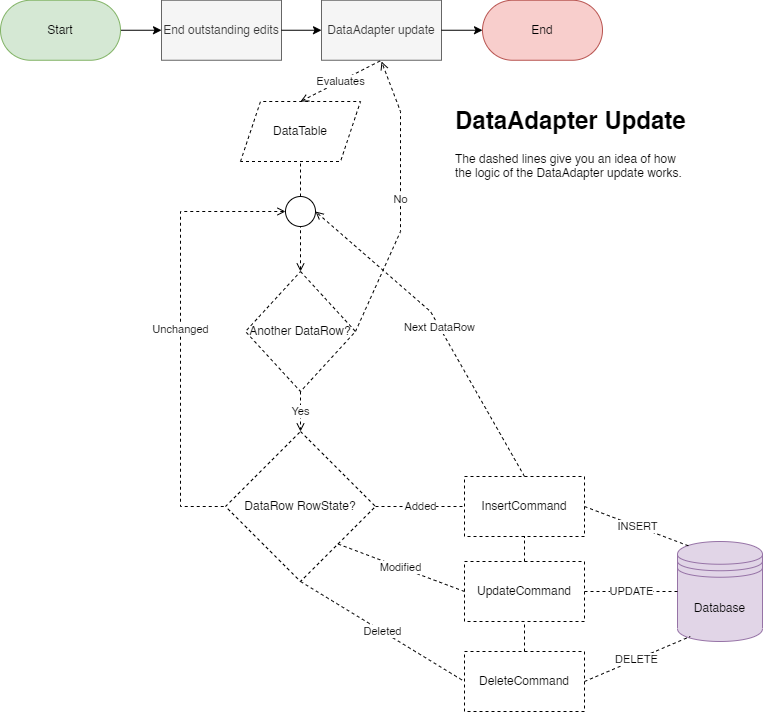

The diagram above was exported from draw.io. Its source (the exported page's mxGraphModel, read from the mxfile embedded in the PNG):
<mxGraphModel dx="1064" dy="790" grid="1" gridSize="10" guides="1" tooltips="1" connect="1" arrows="1" fold="1" page="1" pageScale="1" pageWidth="850" pageHeight="1100" background="#ffffff" math="0" shadow="0">
  <root>
    <mxCell id="0" />
    <mxCell id="1" parent="0" />
    <mxCell id="10" value="Database" style="shape=datastore;whiteSpace=wrap;html=1;fillColor=#e1d5e7;strokeColor=#9673a6;" parent="1" vertex="1">
      <mxGeometry x="717" y="590" width="85" height="100" as="geometry" />
    </mxCell>
    <mxCell id="19" value="DataTable" style="shape=parallelogram;perimeter=parallelogramPerimeter;whiteSpace=wrap;html=1;fixedSize=1;dashed=1;" parent="1" vertex="1">
      <mxGeometry x="280" y="150" width="120" height="60" as="geometry" />
    </mxCell>
    <mxCell id="26" value="DataAdapter update" style="rounded=0;whiteSpace=wrap;html=1;fillColor=#f5f5f5;fontColor=#333333;strokeColor=#666666;" parent="1" vertex="1">
      <mxGeometry x="361" y="48.75" width="120" height="60" as="geometry" />
    </mxCell>
    <mxCell id="28" value="End outstanding edits" style="rounded=0;whiteSpace=wrap;html=1;fillColor=#f5f5f5;fontColor=#333333;strokeColor=#666666;" parent="1" vertex="1">
      <mxGeometry x="201" y="48.75" width="120" height="60" as="geometry" />
    </mxCell>
    <mxCell id="30" value="DataRow RowState?" style="rhombus;whiteSpace=wrap;html=1;dashed=1;" parent="1" vertex="1">
      <mxGeometry x="265" y="480" width="150" height="150" as="geometry" />
    </mxCell>
    <mxCell id="31" value="Evaluates" style="endArrow=none;dashed=1;html=1;entryX=0.5;entryY=1;entryDx=0;entryDy=0;exitX=0.5;exitY=0;exitDx=0;exitDy=0;endFill=0;startArrow=open;startFill=0;" parent="1" source="19" target="26" edge="1">
      <mxGeometry width="50" height="50" relative="1" as="geometry">
        <mxPoint x="180" y="280" as="sourcePoint" />
        <mxPoint x="230" y="230" as="targetPoint" />
      </mxGeometry>
    </mxCell>
    <mxCell id="32" value="" style="endArrow=none;dashed=1;html=1;entryX=0.5;entryY=1;entryDx=0;entryDy=0;exitX=0.5;exitY=0;exitDx=0;exitDy=0;" parent="1" source="33" target="19" edge="1">
      <mxGeometry width="50" height="50" relative="1" as="geometry">
        <mxPoint x="220" y="240" as="sourcePoint" />
        <mxPoint x="470" y="230" as="targetPoint" />
      </mxGeometry>
    </mxCell>
    <mxCell id="33" value="" style="ellipse;whiteSpace=wrap;html=1;aspect=fixed;" parent="1" vertex="1">
      <mxGeometry x="325" y="245" width="30" height="30" as="geometry" />
    </mxCell>
    <mxCell id="34" value="Unchanged" style="endArrow=none;dashed=1;html=1;rounded=0;strokeColor=default;endFill=0;startArrow=open;startFill=0;entryX=0;entryY=0.5;entryDx=0;entryDy=0;exitX=0;exitY=0.5;exitDx=0;exitDy=0;" parent="1" source="33" target="30" edge="1">
      <mxGeometry width="50" height="50" relative="1" as="geometry">
        <mxPoint x="40" y="250" as="sourcePoint" />
        <mxPoint x="100" y="600" as="targetPoint" />
        <Array as="points">
          <mxPoint x="220" y="260" />
          <mxPoint x="220" y="555" />
        </Array>
      </mxGeometry>
    </mxCell>
    <mxCell id="35" value="Another DataRow?" style="rhombus;whiteSpace=wrap;html=1;dashed=1;" parent="1" vertex="1">
      <mxGeometry x="285" y="320" width="110" height="120" as="geometry" />
    </mxCell>
    <mxCell id="36" value="InsertCommand" style="rounded=0;whiteSpace=wrap;html=1;dashed=1;" parent="1" vertex="1">
      <mxGeometry x="504" y="525" width="120" height="60" as="geometry" />
    </mxCell>
    <mxCell id="37" value="UpdateCommand" style="rounded=0;whiteSpace=wrap;html=1;dashed=1;" parent="1" vertex="1">
      <mxGeometry x="504" y="610" width="120" height="60" as="geometry" />
    </mxCell>
    <mxCell id="38" value="DeleteCommand" style="rounded=0;whiteSpace=wrap;html=1;dashed=1;" parent="1" vertex="1">
      <mxGeometry x="504" y="700" width="120" height="60" as="geometry" />
    </mxCell>
    <mxCell id="39" value="" style="endArrow=none;dashed=1;html=1;rounded=0;strokeColor=default;entryX=0.5;entryY=1;entryDx=0;entryDy=0;exitX=0.5;exitY=0;exitDx=0;exitDy=0;startArrow=open;startFill=0;" parent="1" source="35" target="33" edge="1">
      <mxGeometry width="50" height="50" relative="1" as="geometry">
        <mxPoint x="170" y="350" as="sourcePoint" />
        <mxPoint x="220" y="300" as="targetPoint" />
      </mxGeometry>
    </mxCell>
    <mxCell id="40" value="No" style="endArrow=open;dashed=1;html=1;rounded=0;strokeColor=default;exitX=1;exitY=0.5;exitDx=0;exitDy=0;startArrow=none;startFill=0;endFill=0;" parent="1" source="35" edge="1">
      <mxGeometry width="50" height="50" relative="1" as="geometry">
        <mxPoint x="420" y="410" as="sourcePoint" />
        <mxPoint x="421" y="110" as="targetPoint" />
        <Array as="points">
          <mxPoint x="440" y="280" />
          <mxPoint x="440" y="160" />
        </Array>
      </mxGeometry>
    </mxCell>
    <mxCell id="41" value="Next DataRow" style="endArrow=open;dashed=1;html=1;rounded=0;strokeColor=default;entryX=1;entryY=0.5;entryDx=0;entryDy=0;startArrow=none;startFill=0;endFill=0;exitX=0.5;exitY=0;exitDx=0;exitDy=0;" parent="1" source="36" target="33" edge="1">
      <mxGeometry width="50" height="50" relative="1" as="geometry">
        <mxPoint x="557" y="520" as="sourcePoint" />
        <mxPoint x="460" y="440" as="targetPoint" />
        <Array as="points">
          <mxPoint x="470" y="360" />
        </Array>
      </mxGeometry>
    </mxCell>
    <mxCell id="42" value="Yes" style="endArrow=open;dashed=1;html=1;rounded=0;strokeColor=default;exitX=0.5;exitY=1;exitDx=0;exitDy=0;entryX=0.5;entryY=0;entryDx=0;entryDy=0;startArrow=none;startFill=0;endFill=0;" parent="1" source="35" target="30" edge="1">
      <mxGeometry width="50" height="50" relative="1" as="geometry">
        <mxPoint x="540" y="400" as="sourcePoint" />
        <mxPoint x="590" y="350" as="targetPoint" />
      </mxGeometry>
    </mxCell>
    <mxCell id="43" value="INSERT" style="endArrow=none;dashed=1;html=1;rounded=0;strokeColor=default;exitX=1;exitY=0.5;exitDx=0;exitDy=0;entryX=0.15;entryY=0.05;entryDx=0;entryDy=0;entryPerimeter=0;" parent="1" source="36" target="10" edge="1">
      <mxGeometry width="50" height="50" relative="1" as="geometry">
        <mxPoint x="650" y="590" as="sourcePoint" />
        <mxPoint x="700" y="540" as="targetPoint" />
      </mxGeometry>
    </mxCell>
    <mxCell id="44" value="UPDATE" style="endArrow=none;dashed=1;html=1;rounded=0;strokeColor=default;exitX=1;exitY=0.5;exitDx=0;exitDy=0;entryX=0;entryY=0.5;entryDx=0;entryDy=0;" parent="1" source="37" target="10" edge="1">
      <mxGeometry width="50" height="50" relative="1" as="geometry">
        <mxPoint x="730" y="570" as="sourcePoint" />
        <mxPoint x="780" y="520" as="targetPoint" />
      </mxGeometry>
    </mxCell>
    <mxCell id="45" value="DELETE" style="endArrow=none;dashed=1;html=1;rounded=0;strokeColor=default;exitX=1;exitY=0.5;exitDx=0;exitDy=0;entryX=0.15;entryY=0.95;entryDx=0;entryDy=0;entryPerimeter=0;" parent="1" source="38" target="10" edge="1">
      <mxGeometry width="50" height="50" relative="1" as="geometry">
        <mxPoint x="740" y="590" as="sourcePoint" />
        <mxPoint x="790" y="540" as="targetPoint" />
      </mxGeometry>
    </mxCell>
    <mxCell id="46" value="Added" style="endArrow=none;dashed=1;html=1;rounded=0;strokeColor=default;exitX=1;exitY=0.5;exitDx=0;exitDy=0;entryX=0;entryY=0.5;entryDx=0;entryDy=0;" parent="1" source="30" target="36" edge="1">
      <mxGeometry width="50" height="50" relative="1" as="geometry">
        <mxPoint x="400" y="700" as="sourcePoint" />
        <mxPoint x="450" y="650" as="targetPoint" />
      </mxGeometry>
    </mxCell>
    <mxCell id="47" value="Modified" style="endArrow=none;dashed=1;html=1;rounded=0;strokeColor=default;entryX=1;entryY=1;entryDx=0;entryDy=0;exitX=0;exitY=0.5;exitDx=0;exitDy=0;" parent="1" source="37" target="30" edge="1">
      <mxGeometry width="50" height="50" relative="1" as="geometry">
        <mxPoint x="380" y="690" as="sourcePoint" />
        <mxPoint x="430" y="640" as="targetPoint" />
      </mxGeometry>
    </mxCell>
    <mxCell id="48" value="Deleted" style="endArrow=none;dashed=1;html=1;rounded=0;strokeColor=default;exitX=0.5;exitY=1;exitDx=0;exitDy=0;entryX=0;entryY=0.5;entryDx=0;entryDy=0;" parent="1" source="30" target="38" edge="1">
      <mxGeometry width="50" height="50" relative="1" as="geometry">
        <mxPoint x="310" y="750" as="sourcePoint" />
        <mxPoint x="360" y="700" as="targetPoint" />
      </mxGeometry>
    </mxCell>
    <mxCell id="49" value="" style="endArrow=none;dashed=1;html=1;rounded=0;strokeColor=default;exitX=0.5;exitY=0;exitDx=0;exitDy=0;entryX=0.5;entryY=1;entryDx=0;entryDy=0;" parent="1" source="38" target="37" edge="1">
      <mxGeometry width="50" height="50" relative="1" as="geometry">
        <mxPoint x="350" y="780" as="sourcePoint" />
        <mxPoint x="400" y="730" as="targetPoint" />
      </mxGeometry>
    </mxCell>
    <mxCell id="50" value="" style="endArrow=none;dashed=1;html=1;rounded=0;strokeColor=default;exitX=0.5;exitY=0;exitDx=0;exitDy=0;entryX=0.5;entryY=1;entryDx=0;entryDy=0;" parent="1" source="37" target="36" edge="1">
      <mxGeometry width="50" height="50" relative="1" as="geometry">
        <mxPoint x="280" y="790" as="sourcePoint" />
        <mxPoint x="330" y="740" as="targetPoint" />
      </mxGeometry>
    </mxCell>
    <mxCell id="51" value="" style="endArrow=classic;html=1;rounded=0;strokeColor=default;exitX=1;exitY=0.5;exitDx=0;exitDy=0;entryX=0;entryY=0.5;entryDx=0;entryDy=0;" parent="1" source="54" target="28" edge="1">
      <mxGeometry width="50" height="50" relative="1" as="geometry">
        <mxPoint x="80" y="78.75" as="sourcePoint" />
        <mxPoint x="150" y="200" as="targetPoint" />
        <Array as="points" />
      </mxGeometry>
    </mxCell>
    <mxCell id="52" value="" style="endArrow=classic;html=1;rounded=0;strokeColor=default;exitX=1;exitY=0.5;exitDx=0;exitDy=0;entryX=0;entryY=0.5;entryDx=0;entryDy=0;" parent="1" source="28" target="26" edge="1">
      <mxGeometry width="50" height="50" relative="1" as="geometry">
        <mxPoint x="110" y="290" as="sourcePoint" />
        <mxPoint x="160" y="240" as="targetPoint" />
      </mxGeometry>
    </mxCell>
    <mxCell id="53" value="" style="endArrow=classic;html=1;rounded=0;strokeColor=default;entryX=0;entryY=0.5;entryDx=0;entryDy=0;exitX=1;exitY=0.5;exitDx=0;exitDy=0;" parent="1" source="26" target="55" edge="1">
      <mxGeometry width="50" height="50" relative="1" as="geometry">
        <mxPoint x="160" y="280" as="sourcePoint" />
        <mxPoint x="440" y="78.75" as="targetPoint" />
      </mxGeometry>
    </mxCell>
    <mxCell id="54" value="Start" style="rounded=1;whiteSpace=wrap;html=1;arcSize=50;fillColor=#d5e8d4;strokeColor=#82b366;" vertex="1" parent="1">
      <mxGeometry x="40" y="48.75" width="120" height="60" as="geometry" />
    </mxCell>
    <mxCell id="55" value="End" style="rounded=1;whiteSpace=wrap;html=1;arcSize=50;fillColor=#f8cecc;strokeColor=#b85450;" vertex="1" parent="1">
      <mxGeometry x="522" y="48.75" width="120" height="60" as="geometry" />
    </mxCell>
    <mxCell id="56" value="&lt;h1&gt;DataAdapter Update&lt;/h1&gt;&lt;p&gt;The dashed lines give you an idea of how the logic of the DataAdapter update works.&lt;/p&gt;" style="text;html=1;strokeColor=none;fillColor=none;spacing=5;spacingTop=-20;whiteSpace=wrap;overflow=hidden;rounded=0;" vertex="1" parent="1">
      <mxGeometry x="490" y="150" width="240" height="140" as="geometry" />
    </mxCell>
  </root>
</mxGraphModel>